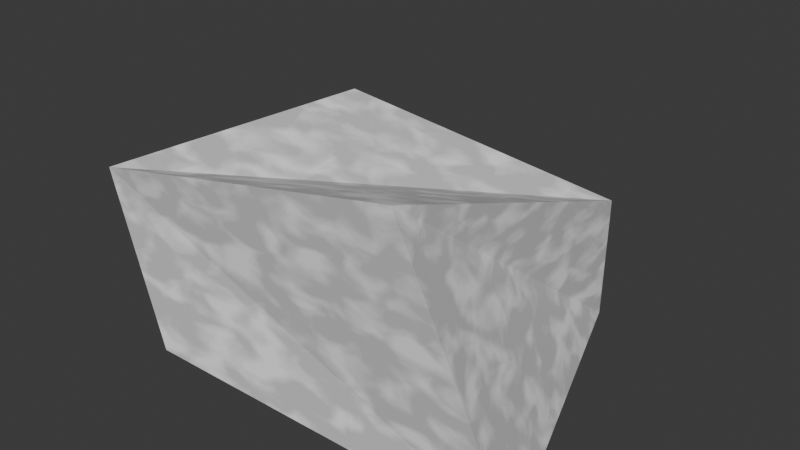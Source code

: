 # Source: rock.blend  (saved by Blender 4.3.34; exported with 4.5.12 LTS)
import bpy
from mathutils import Matrix  # noqa: F401  (used for matrix-valued properties, if any)

bpy.ops.wm.read_factory_settings(use_empty=True)
scene = bpy.context.scene
scene.name = 'Scene'

# ---- collections
col_collection = bpy.data.collections.new('Collection'); scene.collection.children.link(col_collection)

# ---- materials (node trees are filled in below, after node groups)
mat_material = bpy.data.materials.new('Material')
mat_material.alpha_threshold = 0.0
mat_material.roughness = 0.5
mat_material.line_color = (0.0, 0.0, 0.0, 1.0)

# ---- material node trees
mat_material.use_nodes = True; mat_material.node_tree.nodes.clear()
_N = mat_material.node_tree.nodes; _L = mat_material.node_tree.links
n0 = _N.new('ShaderNodeOutputMaterial'); n0.name = 'Material Output'; n0.location = (514, 300)
n1 = _N.new('ShaderNodeBsdfPrincipled'); n1.name = 'Principled BSDF'; n1.location = (170, 319)
n1.inputs[2].default_value = 0.4636
n1.inputs[3].default_value = 1.45
n2 = _N.new('ShaderNodeValToRGB'); n2.name = 'Color Ramp'; n2.location = (-147, 333)
while len(n2.color_ramp.elements) > 1: n2.color_ramp.elements.remove(n2.color_ramp.elements[-1])
n2.color_ramp.elements[0].position = 0.4455; n2.color_ramp.elements[0].color = (0.637, 0.637, 0.637, 1.0)
_e = n2.color_ramp.elements.new(0.6455); _e.color = (1.0, 1.0, 1.0, 1.0)
n3 = _N.new('ShaderNodeTexNoise'); n3.name = 'Noise Texture'; n3.location = (-334, 326)
n3.inputs[2].default_value = 10.4
n3.inputs[3].default_value = 7.6
n3.inputs[4].default_value = 0.3958
n3.inputs[8].default_value = 0.4
_L.new(n2.outputs[0], n1.inputs[0])
_L.new(n3.outputs[0], n2.inputs[0])
_L.new(n1.outputs[0], n0.inputs[0])
n0.is_active_output = True

# ---- world
world_world = bpy.data.worlds.new('World'); scene.world = world_world
world_world.use_nodes = True; world_world.node_tree.nodes.clear()
_N = world_world.node_tree.nodes; _L = world_world.node_tree.links
n0 = _N.new('ShaderNodeOutputWorld'); n0.name = 'World Output'; n0.location = (300, 300)
n1 = _N.new('ShaderNodeBackground'); n1.name = 'Background'; n1.location = (10, 300)
n1.inputs[0].default_value = (0.05088, 0.05088, 0.05088, 1.0)
_L.new(n1.outputs[0], n0.inputs[0])
n0.is_active_output = True
world_world.color = (0.05088, 0.05088, 0.05088)
world_world.sun_shadow_jitter_overblur = 0.0

# ---- meshes
me_cube_001 = bpy.data.meshes.new('Cube.001')
me_cube_001.from_pydata([(-0.2795, -0.2103, -0.2103), (-0.4327, -0.1704, 0.06384), (-0.0652, 0.2103, -0.2103), (-0.2839, 0.2706, 0.1112), (0.413, -0.2103, -0.2103), (0.2103, -0.2103, 0.2103), (0.2103, 0.3523, -0.2103), (0.2529, 0.2785, 0.04768)], [], [(0, 1, 3, 2), (2, 3, 7, 6), (6, 7, 5, 4), (4, 5, 1, 0), (2, 6, 4, 0), (7, 3, 1, 5)])
_uv = me_cube_001.uv_layers.new(name='UVMap')
_uv.uv.foreach_set('vector', [0.375, 0.0, 0.625, 0.0, 0.625, 0.25, 0.375, 0.25, 0.375, 0.25, 0.625, 0.25, 0.625, 0.5, 0.375, 0.5, 0.375, 0.5, 0.625, 0.5, 0.625, 0.75, 0.375, 0.75, 0.375, 0.75, 0.625, 0.75, 0.625, 1.0, 0.375, 1.0, 0.125, 0.5, 0.375, 0.5, 0.375, 0.75, 0.125, 0.75, 0.625, 0.5, 0.875, 0.5, 0.875, 0.75, 0.625, 0.75])
me_cube_001.materials.append(mat_material)
me_cube_001.update()

# ---- objects
ob_cube = bpy.data.objects.new('Cube', me_cube_001)

# ---- transforms, parenting, visibility, modifiers, constraints
ob_cube.location = (0.0, 0.0, 0.0)
_m = ob_cube.modifiers.new('Solidify', 'SOLIDIFY')

# ---- collection membership
col_collection.objects.link(ob_cube)

# ---- scene / render settings (as saved in the file)
scene.frame_start = 1; scene.frame_end = 250; scene.frame_set(1)
scene.render.engine = 'BLENDER_EEVEE_NEXT'
bpy.context.view_layer.update()

# ---- added for rendering (the .blend has no active camera and no usable light): camera, sun
cam_auto = bpy.data.cameras.new('AutoCamera')
cam_auto.lens = 50.0
cam_auto.sensor_width = 36.0
cam_auto.clip_end = 1000.0
ob_auto_camera = bpy.data.objects.new('AutoCamera', cam_auto)
scene.collection.objects.link(ob_auto_camera)
ob_auto_camera.location = (1.00728, -1.14953, 0.813703)
ob_auto_camera.rotation_euler = (1.09748, -7.21219e-08, 0.694738)
scene.camera = ob_auto_camera
light_auto_sun = bpy.data.lights.new('AutoSun', 'SUN')
light_auto_sun.energy = 3.0
light_auto_sun.angle = 0.0523599
ob_auto_sun = bpy.data.objects.new('AutoSun', light_auto_sun)
scene.collection.objects.link(ob_auto_sun)
ob_auto_sun.rotation_euler = (0.872665, 0.174533, 0.523599)
bpy.context.view_layer.update()
